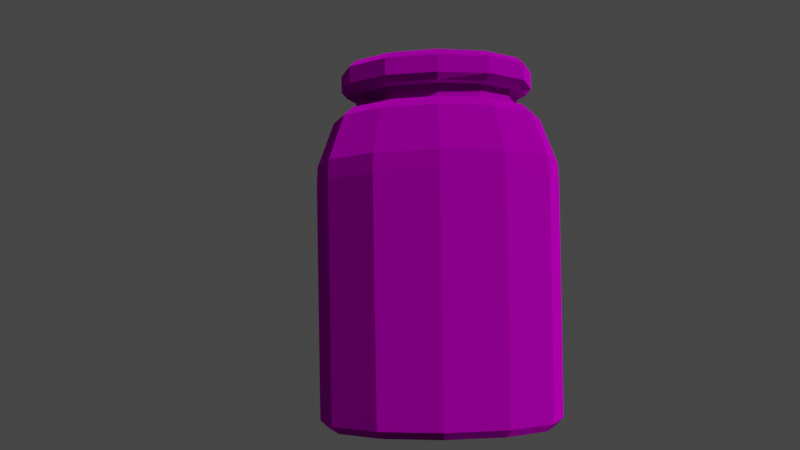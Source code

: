 # Source: Pills.blend  (saved by Blender 3.4.6; exported with 4.5.12 LTS)
import bpy
from mathutils import Matrix  # noqa: F401  (used for matrix-valued properties, if any)

bpy.ops.wm.read_factory_settings(use_empty=True)
scene = bpy.context.scene
scene.name = 'Scene'

# ---- collections
col_collection = bpy.data.collections.new('Collection'); scene.collection.children.link(col_collection)

# ---- images (referenced by path relative to the original .blend; pixels are not part of the script)
import os
ASSET_DIR = os.environ.get("B2B_ASSET_DIR", "")  # directory of the original .blend (textures are referenced by path, not embedded)
HERE = os.path.dirname(os.path.abspath(__file__))  # packed textures are extracted next to this script under _unpacked/

def load_image(name, relpath, width, height, colorspace="sRGB"):
    """Load a texture the original file referenced (path relative to the .blend, or extracted next to this script)."""
    p = next((c for c in (os.path.join(HERE, relpath), os.path.join(ASSET_DIR, relpath)) if relpath and os.path.exists(c)), "")
    if p:
        img = bpy.data.images.load(p, check_existing=True)
        img.name = name
    else:  # same state as the original file: an image datablock whose file is absent (Cycles renders it pink)
        img = bpy.data.images.new(name, width, height)
        img.source = "FILE"
        img.filepath = "//" + (relpath or name)
    img.colorspace_settings.name = colorspace
    return img
img_pillsdiffuse = load_image('PillsDiffuse', 'PillsDiffuse.png', 1024, 1024, 'sRGB')

# ---- materials (node trees are filled in below, after node groups)
mat_material_001 = bpy.data.materials.new('Material.001')
mat_material_001.use_transparent_shadow = False

# ---- material node trees
mat_material_001.use_nodes = True; mat_material_001.node_tree.nodes.clear()
_N = mat_material_001.node_tree.nodes; _L = mat_material_001.node_tree.links
n0 = _N.new('ShaderNodeOutputMaterial'); n0.name = 'Material Output'; n0.location = (300, 300)
n1 = _N.new('ShaderNodeBsdfAnisotropic'); n1.name = 'Glossy BSDF'; n1.location = (48, 258)
n1.distribution = 'GGX'
n1.inputs[1].default_value = 1.0
n2 = _N.new('ShaderNodeTexImage'); n2.name = 'Image Texture'; n2.location = (-364, 144)
n2.image = img_pillsdiffuse
_L.new(n1.outputs[0], n0.inputs[0])
_L.new(n2.outputs[0], n1.inputs[0])
n0.is_active_output = True

# ---- world
world_world = bpy.data.worlds.new('World'); scene.world = world_world
world_world.use_nodes = True; world_world.node_tree.nodes.clear()
_N = world_world.node_tree.nodes; _L = world_world.node_tree.links
n0 = _N.new('ShaderNodeOutputWorld'); n0.name = 'World Output'; n0.location = (300, 300)
n1 = _N.new('ShaderNodeBackground'); n1.name = 'Background'; n1.location = (10, 300)
n1.inputs[0].default_value = (0.05088, 0.05088, 0.05088, 1.0)
_L.new(n1.outputs[0], n0.inputs[0])
n0.is_active_output = True
world_world.color = (0.05088, 0.05088, 0.05088)
world_world.use_sun_shadow = False
world_world.sun_shadow_jitter_overblur = 0.0

# ---- cameras
cam_camera_001 = bpy.data.cameras.new('Camera.001')

# ---- meshes
me_cylinder = bpy.data.meshes.new('Cylinder')
me_cylinder.from_pydata([(-3.407e-09, 1.012, 1.957), (0.506, 0.8765, 1.957), (0.8765, 0.506, 1.957), (1.012, 6.18e-10, 1.957), (0.8765, -0.506, 1.957), (0.506, -0.8765, 1.957), (-3.407e-09, -1.012, 1.957), (-0.506, -0.8765, 1.957), (-0.8765, -0.506, 1.957), (-1.012, 6.18e-10, 1.957), (-0.8765, 0.506, 1.957), (-0.506, 0.8765, 1.957), (0.3366, 0.5831, 2.926), (-3.165e-08, 0.6733, 2.926), (0.5831, 0.3366, 2.926), (0.6733, -4.07e-09, 2.926), (0.5831, -0.3366, 2.926), (0.3366, -0.5831, 2.926), (-3.165e-08, -0.6733, 2.926), (-0.3366, -0.5831, 2.926), (-0.5831, -0.3366, 2.926), (-0.6733, -4.07e-09, 2.926), (-0.5831, 0.3366, 2.926), (-0.3366, 0.5831, 2.926), (0.3366, -1.192e-07, 2.926), (-3.165e-08, -4.768e-07, 2.926), (-0.3366, -1.192e-07, 2.926), (-9.563e-12, 1.002, 0.1557), (0.501, 0.8677, 0.1557), (0.8677, 0.501, 0.1557), (1.002, 9.563e-12, 0.1557), (0.8677, -0.501, 0.1557), (0.501, -0.8677, 0.1557), (-9.563e-12, -1.002, 0.1557), (-0.501, -0.8677, 0.1557), (-0.8677, -0.501, 0.1557), (-1.002, 9.563e-12, 0.1557), (-0.8677, 0.501, 0.1557), (-0.501, 0.8677, 0.1557), (-0.502, -0.8695, 2.116), (-0.8695, -0.502, 2.116), (-2.378e-09, -1.004, 2.116), (0.502, -0.8695, 2.116), (0.8695, -0.502, 2.116), (1.004, 2.71e-10, 2.116), (-0.502, 0.8695, 2.116), (-2.378e-09, 1.004, 2.116), (0.502, 0.8695, 2.116), (0.8695, 0.502, 2.116), (-0.8695, 0.502, 2.116), (-1.004, 2.71e-10, 2.116), (4.657e-09, 0.9389, -0.04326), (-2.838e-12, 1.001, 0.01576), (0.4694, 0.8131, -0.04326), (0.5003, 0.8665, 0.01576), (0.8131, 0.4694, -0.04326), (0.8665, 0.5003, 0.01576), (0.9389, -4.657e-09, -0.04326), (1.001, 2.838e-12, 0.01576), (0.8131, -0.4694, -0.04326), (0.8665, -0.5003, 0.01576), (0.4694, -0.8131, -0.04326), (0.5003, -0.8665, 0.01576), (-4.657e-09, -0.9389, -0.04326), (-2.838e-12, -1.001, 0.01576), (-0.4694, -0.8131, -0.04326), (-0.5003, -0.8665, 0.01576), (-0.8131, -0.4694, -0.04326), (-0.8665, -0.5003, 0.01576), (-0.9389, 4.657e-09, -0.04326), (-1.001, 2.838e-12, 0.01576), (-0.8131, 0.4694, -0.04326), (-0.8665, 0.5003, 0.01576), (-0.4694, 0.8131, -0.04326), (-0.5003, 0.8665, 0.01576), (0.3921, 0.6791, 2.552), (0.4322, 0.7486, 2.482), (2.68e-10, 0.8644, 2.482), (-6.571e-09, 0.7842, 2.552), (0.6791, 0.3921, 2.552), (0.7486, 0.4322, 2.482), (0.7842, -1.859e-09, 2.552), (0.8644, -5.548e-10, 2.482), (0.6791, -0.3921, 2.552), (0.7486, -0.4322, 2.482), (0.3921, -0.6791, 2.552), (0.4322, -0.7486, 2.482), (-6.571e-09, -0.7842, 2.552), (2.68e-10, -0.8644, 2.482), (-0.3921, -0.6791, 2.552), (-0.4322, -0.7486, 2.482), (-0.6791, -0.3921, 2.552), (-0.7486, -0.4322, 2.482), (-0.7842, -1.859e-09, 2.552), (-0.8644, -5.548e-10, 2.482), (-0.6791, 0.3921, 2.552), (-0.7486, 0.4322, 2.482), (-0.3921, 0.6791, 2.552), (-0.4322, 0.7486, 2.482), (0.3366, 0.5831, 2.572), (0.3662, 0.6343, 2.565), (-2.049e-08, 0.658, 2.572), (-1.291e-08, 0.7324, 2.565), (0.5831, 0.3366, 2.572), (0.6343, 0.3662, 2.565), (0.6733, -4.07e-09, 2.572), (0.7324, -2.891e-09, 2.565), (0.5831, -0.3366, 2.572), (0.6343, -0.3662, 2.565), (0.3366, -0.5831, 2.572), (0.3662, -0.6343, 2.565), (-2.608e-08, -0.658, 2.572), (-1.291e-08, -0.7324, 2.565), (-0.3366, -0.5831, 2.572), (-0.3662, -0.6343, 2.565), (-0.5831, -0.3366, 2.572), (-0.6343, -0.3662, 2.565), (-0.6733, -4.07e-09, 2.572), (-0.7324, -2.891e-09, 2.565), (-0.5831, 0.3366, 2.572), (-0.6343, 0.3662, 2.565), (-0.3366, 0.5831, 2.572), (-0.3662, 0.6343, 2.565), (0.367, 0.6357, 2.692), (0.3366, 0.5831, 2.684), (-2.608e-08, 0.658, 2.684), (-2.197e-08, 0.7341, 2.692), (0.6357, 0.367, 2.692), (0.5831, 0.3366, 2.684), (0.7341, -4.438e-09, 2.692), (0.6733, -4.07e-09, 2.684), (0.6357, -0.367, 2.692), (0.5831, -0.3366, 2.684), (0.367, -0.6357, 2.692), (0.3366, -0.5831, 2.684), (-2.197e-08, -0.7341, 2.692), (-2.049e-08, -0.658, 2.684), (-0.367, -0.6357, 2.692), (-0.3366, -0.5831, 2.684), (-0.6357, -0.367, 2.692), (-0.5831, -0.3366, 2.684), (-0.7341, -4.438e-09, 2.692), (-0.6733, -4.07e-09, 2.684), (-0.6357, 0.367, 2.692), (-0.5831, 0.3366, 2.684), (-0.367, 0.6357, 2.692), (-0.3366, 0.5831, 2.684), (0.4056, 0.7026, 2.744), (0.3752, 0.6499, 2.691), (-2.246e-08, 0.7504, 2.691), (-2.98e-08, 0.796, 2.744), (0.7026, 0.4056, 2.744), (0.6499, 0.3752, 2.691), (0.796, 0.0, 2.744), (0.7504, -4.537e-09, 2.691), (0.7026, -0.4056, 2.744), (0.6499, -0.3752, 2.691), (0.4056, -0.7026, 2.744), (0.3752, -0.6499, 2.691), (-2.608e-08, -0.796, 2.744), (-2.246e-08, -0.7504, 2.691), (-0.4056, -0.7026, 2.744), (-0.3752, -0.6499, 2.691), (-0.7026, -0.4056, 2.744), (-0.6499, -0.3752, 2.691), (-0.796, -7.451e-09, 2.744), (-0.7504, -4.537e-09, 2.691), (-0.7026, 0.4056, 2.744), (-0.6499, 0.3752, 2.691), (-0.4056, 0.7026, 2.744), (-0.3752, 0.6499, 2.691), (0.3752, 0.6499, 2.933), (0.4056, 0.7026, 2.88), (-2.794e-08, 0.796, 2.88), (-3.527e-08, 0.7504, 2.933), (0.6499, 0.3752, 2.933), (0.7026, 0.4056, 2.88), (0.7504, -4.537e-09, 2.933), (0.796, -7.451e-09, 2.88), (0.6499, -0.3752, 2.933), (0.7026, -0.4056, 2.88), (0.3752, -0.6499, 2.933), (0.4056, -0.7026, 2.88), (-3.527e-08, -0.7504, 2.933), (-3.166e-08, -0.796, 2.88), (-0.3752, -0.6499, 2.933), (-0.4056, -0.7026, 2.88), (-0.6499, -0.3752, 2.933), (-0.7026, -0.4056, 2.88), (-0.796, 0.0, 2.88), (-0.7504, -4.537e-09, 2.933), (-0.6499, 0.3752, 2.933), (-0.7026, 0.4056, 2.88), (-0.3752, 0.6499, 2.933), (-0.4056, 0.7026, 2.88), (-1.192e-07, 4.441e-16, -0.04326), (1.192e-07, 0.4694, -0.04326), (0.0, -0.4694, -0.04326)], [], [(27, 0, 1, 28), (28, 1, 2, 29), (29, 2, 3, 30), (30, 3, 4, 31), (31, 4, 5, 32), (32, 5, 6, 33), (33, 6, 7, 34), (34, 7, 8, 35), (35, 8, 9, 36), (36, 9, 10, 37), (93, 91, 116, 118), (37, 10, 11, 38), (38, 11, 0, 27), (74, 38, 27, 52), (87, 85, 110, 112), (91, 89, 114, 116), (89, 87, 112, 114), (85, 83, 108, 110), (42, 43, 84, 86), (81, 79, 104, 106), (78, 97, 122, 102), (83, 81, 106, 108), (99, 101, 125, 124), (79, 75, 100, 104), (97, 95, 120, 122), (95, 93, 118, 120), (117, 115, 140, 142), (46, 45, 98, 77), (47, 46, 77, 76), (50, 40, 92, 94), (41, 42, 86, 88), (44, 48, 80, 82), (49, 50, 94, 96), (39, 41, 88, 90), (43, 44, 82, 84), (45, 49, 96, 98), (48, 47, 76, 80), (40, 39, 90, 92), (135, 133, 158, 160), (111, 109, 134, 136), (105, 103, 128, 130), (101, 121, 146, 125), (119, 117, 142, 144), (113, 111, 136, 138), (107, 105, 130, 132), (121, 119, 144, 146), (115, 113, 138, 140), (109, 107, 132, 134), (123, 126, 149, 148), (103, 99, 124, 128), (12, 24, 15, 14), (15, 16, 179, 177), (129, 127, 152, 154), (22, 23, 193, 191), (133, 131, 156, 158), (23, 13, 174, 193), (147, 150, 173, 172), (21, 22, 191, 190), (131, 129, 154, 156), (12, 14, 175, 171), (145, 143, 168, 170), (20, 21, 190, 187), (151, 147, 172, 176), (165, 163, 188, 189), (159, 157, 182, 184), (153, 151, 176, 178), (150, 169, 194, 173), (167, 165, 189, 192), (161, 159, 184, 186), (155, 153, 178, 180), (169, 167, 192, 194), (163, 161, 186, 188), (157, 155, 180, 182), (13, 12, 171, 174), (16, 17, 181, 179), (137, 135, 160, 162), (14, 15, 177, 175), (17, 18, 183, 181), (139, 137, 162, 164), (18, 19, 185, 183), (141, 139, 164, 166), (127, 123, 148, 152), (19, 20, 187, 185), (143, 141, 166, 168), (126, 145, 170, 149), (54, 28, 29, 56), (18, 25, 26, 19), (17, 24, 25, 18), (19, 26, 21, 20), (25, 24, 12, 13), (21, 26, 23, 22), (26, 25, 13, 23), (15, 24, 17, 16), (75, 78, 102, 100), (72, 37, 38, 74), (70, 36, 37, 72), (68, 35, 36, 70), (66, 34, 35, 68), (64, 33, 34, 66), (62, 32, 33, 64), (60, 31, 32, 62), (58, 30, 31, 60), (56, 29, 30, 58), (51, 196, 71, 73), (9, 8, 40, 50), (10, 9, 50, 49), (2, 1, 47, 48), (11, 10, 49, 45), (3, 2, 48, 44), (1, 0, 46, 47), (0, 11, 45, 46), (4, 3, 44, 43), (5, 4, 43, 42), (6, 5, 42, 41), (7, 6, 41, 39), (8, 7, 39, 40), (52, 54, 53, 51), (54, 56, 55, 53), (56, 58, 57, 55), (58, 60, 59, 57), (60, 62, 61, 59), (62, 64, 63, 61), (64, 66, 65, 63), (66, 68, 67, 65), (68, 70, 69, 67), (70, 72, 71, 69), (72, 74, 73, 71), (74, 52, 51, 73), (76, 77, 78, 75), (80, 76, 75, 79), (82, 80, 79, 81), (84, 82, 81, 83), (86, 84, 83, 85), (88, 86, 85, 87), (90, 88, 87, 89), (92, 90, 89, 91), (94, 92, 91, 93), (96, 94, 93, 95), (98, 96, 95, 97), (77, 98, 97, 78), (100, 102, 101, 99), (104, 100, 99, 103), (106, 104, 103, 105), (108, 106, 105, 107), (110, 108, 107, 109), (112, 110, 109, 111), (114, 112, 111, 113), (116, 114, 113, 115), (118, 116, 115, 117), (120, 118, 117, 119), (122, 120, 119, 121), (102, 122, 121, 101), (124, 125, 126, 123), (128, 124, 123, 127), (130, 128, 127, 129), (132, 130, 129, 131), (134, 132, 131, 133), (136, 134, 133, 135), (138, 136, 135, 137), (140, 138, 137, 139), (142, 140, 139, 141), (144, 142, 141, 143), (146, 144, 143, 145), (125, 146, 145, 126), (148, 149, 150, 147), (152, 148, 147, 151), (154, 152, 151, 153), (156, 154, 153, 155), (158, 156, 155, 157), (160, 158, 157, 159), (162, 160, 159, 161), (164, 162, 161, 163), (166, 164, 163, 165), (168, 166, 165, 167), (170, 168, 167, 169), (149, 170, 169, 150), (172, 173, 174, 171), (176, 172, 171, 175), (178, 176, 175, 177), (180, 178, 177, 179), (182, 180, 179, 181), (184, 182, 181, 183), (186, 184, 183, 185), (188, 186, 185, 187), (189, 188, 187, 190), (192, 189, 190, 191), (194, 192, 191, 193), (173, 194, 193, 174), (52, 27, 28, 54), (69, 195, 197, 67), (67, 197, 63, 65), (71, 196, 195, 69), (195, 196, 55, 57), (197, 195, 57, 59), (63, 197, 59, 61), (196, 51, 53, 55)])
_uv = me_cylinder.uv_layers.new(name='UVMap')
_uv.uv.foreach_set('vector', [0.3154, 0.7509, 0.02917, 0.7509, 0.02899, 0.6679, 0.3155, 0.6679, 0.3155, 0.6679, 0.02899, 0.6679, 0.02878, 0.5848, 0.3156, 0.5847, 0.3156, 0.5847, 0.02878, 0.5848, 0.02855, 0.5016, 0.3157, 0.5015, 0.3157, 0.5015, 0.02855, 0.5016, 0.02831, 0.4184, 0.3157, 0.4182, 0.3157, 0.4182, 0.02831, 0.4184, 0.02804, 0.335, 0.3158, 0.3348, 0.3158, 0.3348, 0.02804, 0.335, 0.02774, 0.2516, 0.3158, 0.2513, 0.3158, 0.2513, 0.02774, 0.2516, 0.0274, 0.168, 0.3158, 0.1677, 0.3158, 0.1677, 0.0274, 0.168, 0.02692, 0.08432, 0.3158, 0.08405, 0.3158, 0.08405, 0.02692, 0.08432, 0.02598, 0.0001836, 0.3158, 0.0003163, 0.3152, 0.9993, 0.02852, 0.9998, 0.02919, 0.9166, 0.3152, 0.9168, 0.397, 0.3979, 0.3981, 0.3306, 0.407, 0.3318, 0.4056, 0.3958, 0.3152, 0.9168, 0.02919, 0.9166, 0.02928, 0.8338, 0.3153, 0.8339, 0.3153, 0.8339, 0.02928, 0.8338, 0.02917, 0.7509, 0.3154, 0.7509, 0.6717, 0.2472, 0.6489, 0.2527, 0.6464, 0.1662, 0.6687, 0.1709, 0.441, 0.2039, 0.484, 0.1518, 0.4903, 0.1582, 0.4485, 0.2085, 0.3981, 0.3306, 0.4138, 0.2649, 0.4222, 0.2678, 0.407, 0.3318, 0.4138, 0.2649, 0.441, 0.2039, 0.4485, 0.2085, 0.4222, 0.2678, 0.484, 0.1518, 0.5364, 0.108, 0.5413, 0.1154, 0.4903, 0.1582, 0.4252, 0.09516, 0.4905, 0.04056, 0.5267, 0.09345, 0.4714, 0.1393, 0.397, 0.8033, 0.3981, 0.736, 0.407, 0.7372, 0.4056, 0.8012, 0.441, 0.6093, 0.484, 0.5572, 0.4903, 0.5636, 0.4485, 0.6139, 0.5364, 0.108, 0.5959, 0.07727, 0.5979, 0.08583, 0.5413, 0.1154, 0.4313, 0.6762, 0.4593, 0.6207, 0.474, 0.6301, 0.4495, 0.6832, 0.3981, 0.736, 0.4138, 0.6703, 0.4222, 0.6732, 0.407, 0.7372, 0.484, 0.5572, 0.5364, 0.5134, 0.5413, 0.5208, 0.4903, 0.5636, 0.5364, 0.5134, 0.5959, 0.4827, 0.5979, 0.4912, 0.5413, 0.5208, 0.4151, 0.3935, 0.4172, 0.3333, 0.4368, 0.3364, 0.4309, 0.3944, 0.3723, 0.5679, 0.4252, 0.5006, 0.4714, 0.5447, 0.4263, 0.6001, 0.3372, 0.6446, 0.3723, 0.5679, 0.4263, 0.6001, 0.3971, 0.6646, 0.3162, 0.4052, 0.3184, 0.3211, 0.3807, 0.3284, 0.3794, 0.401, 0.3723, 0.1625, 0.4252, 0.09516, 0.4714, 0.1393, 0.4263, 0.1947, 0.3162, 0.8106, 0.3184, 0.7265, 0.3807, 0.7338, 0.3794, 0.8064, 0.4905, 0.446, 0.5662, 0.4056, 0.5911, 0.4657, 0.5267, 0.4988, 0.3372, 0.2392, 0.3723, 0.1625, 0.4263, 0.1947, 0.3971, 0.2592, 0.4905, 0.04056, 0.5662, 0.0001836, 0.5911, 0.06032, 0.5267, 0.09345, 0.4252, 0.5006, 0.4905, 0.446, 0.5267, 0.4988, 0.4714, 0.5447, 0.3184, 0.7265, 0.3372, 0.6446, 0.3971, 0.6646, 0.3807, 0.7338, 0.3184, 0.3211, 0.3372, 0.2392, 0.3971, 0.2592, 0.3807, 0.3284, 0.4843, 0.2311, 0.5177, 0.1859, 0.5194, 0.1876, 0.4862, 0.2323, 0.4593, 0.2153, 0.4974, 0.1656, 0.5111, 0.1798, 0.474, 0.2247, 0.4151, 0.7989, 0.4172, 0.7387, 0.4368, 0.7418, 0.4309, 0.7998, 0.4593, 0.6207, 0.4974, 0.571, 0.5111, 0.5852, 0.474, 0.6301, 0.5467, 0.5292, 0.6, 0.5, 0.6087, 0.5139, 0.5576, 0.5461, 0.4313, 0.2708, 0.4593, 0.2153, 0.474, 0.2247, 0.4495, 0.2778, 0.5467, 0.1238, 0.6, 0.0946, 0.6087, 0.1086, 0.5576, 0.1407, 0.4974, 0.571, 0.5467, 0.5292, 0.5576, 0.5461, 0.5111, 0.5852, 0.4172, 0.3333, 0.4313, 0.2708, 0.4495, 0.2778, 0.4368, 0.3364, 0.4974, 0.1656, 0.5467, 0.1238, 0.5576, 0.1407, 0.5111, 0.1798, 0.4584, 0.6867, 0.4843, 0.6365, 0.4862, 0.6377, 0.4606, 0.6875, 0.4172, 0.7387, 0.4313, 0.6762, 0.4495, 0.6832, 0.4368, 0.7418, 0.5072, 0.7021, 0.5703, 0.7741, 0.5038, 0.8049, 0.4998, 0.7486, 0.6447, 0.1744, 0.5922, 0.1951, 0.5872, 0.1858, 0.6428, 0.1611, 0.4394, 0.8032, 0.4461, 0.7434, 0.4485, 0.7438, 0.4418, 0.8042, 0.5922, 0.6005, 0.5536, 0.6276, 0.5472, 0.6205, 0.5872, 0.5912, 0.5177, 0.1859, 0.5632, 0.1491, 0.5647, 0.1512, 0.5194, 0.1876, 0.5536, 0.6276, 0.5248, 0.6615, 0.5168, 0.6564, 0.5472, 0.6205, 0.4718, 0.6914, 0.4943, 0.6427, 0.5096, 0.652, 0.4884, 0.6964, 0.6447, 0.5798, 0.5922, 0.6005, 0.5872, 0.5912, 0.6428, 0.5665, 0.5632, 0.1491, 0.6164, 0.1154, 0.6185, 0.1173, 0.5647, 0.1512, 0.5072, 0.7021, 0.4998, 0.7486, 0.4892, 0.7479, 0.4979, 0.6993, 0.5177, 0.5913, 0.5632, 0.5545, 0.5647, 0.5566, 0.5194, 0.593, 0.4998, 0.3432, 0.5038, 0.3995, 0.4907, 0.4032, 0.4892, 0.3426, 0.4599, 0.7454, 0.4718, 0.6914, 0.4884, 0.6964, 0.4782, 0.7469, 0.4532, 0.4023, 0.4599, 0.34, 0.4782, 0.3415, 0.4787, 0.4052, 0.4943, 0.2373, 0.5275, 0.1955, 0.5402, 0.2077, 0.5096, 0.2466, 0.4532, 0.8077, 0.4599, 0.7454, 0.4782, 0.7469, 0.4787, 0.8106, 0.4943, 0.6427, 0.5275, 0.6009, 0.5402, 0.6131, 0.5096, 0.652, 0.5714, 0.5667, 0.6269, 0.5319, 0.6395, 0.5548, 0.5818, 0.582, 0.4718, 0.286, 0.4943, 0.2373, 0.5096, 0.2466, 0.4884, 0.291, 0.5714, 0.1613, 0.6269, 0.1265, 0.6395, 0.1494, 0.5818, 0.1766, 0.5275, 0.6009, 0.5714, 0.5667, 0.5818, 0.582, 0.5402, 0.6131, 0.4599, 0.34, 0.4718, 0.286, 0.4884, 0.291, 0.4782, 0.3415, 0.5275, 0.1955, 0.5714, 0.1613, 0.5818, 0.1766, 0.5402, 0.2077, 0.5248, 0.6615, 0.5072, 0.7021, 0.4979, 0.6993, 0.5168, 0.6564, 0.5922, 0.1951, 0.5536, 0.2222, 0.5472, 0.2151, 0.5872, 0.1858, 0.4584, 0.2813, 0.4843, 0.2311, 0.4862, 0.2323, 0.4606, 0.2821, 0.4998, 0.7486, 0.5038, 0.8049, 0.4907, 0.8086, 0.4892, 0.7479, 0.5536, 0.2222, 0.5248, 0.2561, 0.5168, 0.2511, 0.5472, 0.2151, 0.4461, 0.338, 0.4584, 0.2813, 0.4606, 0.2821, 0.4485, 0.3384, 0.5248, 0.2561, 0.5072, 0.2967, 0.4979, 0.2939, 0.5168, 0.2511, 0.4394, 0.3978, 0.4461, 0.338, 0.4485, 0.3384, 0.4418, 0.3988, 0.4461, 0.7434, 0.4584, 0.6867, 0.4606, 0.6875, 0.4485, 0.7438, 0.5072, 0.2967, 0.4998, 0.3432, 0.4892, 0.3426, 0.4979, 0.2939, 0.5632, 0.5545, 0.6164, 0.5208, 0.6185, 0.5227, 0.5647, 0.5566, 0.4843, 0.6365, 0.5177, 0.5913, 0.5194, 0.593, 0.4862, 0.6377, 0.6984, 0.102, 0.6805, 0.08848, 0.743, 0.033, 0.7544, 0.05178, 0.5248, 0.2561, 0.6211, 0.3162, 0.5703, 0.3687, 0.5072, 0.2967, 0.5536, 0.2222, 0.646, 0.2474, 0.6211, 0.3162, 0.5248, 0.2561, 0.5072, 0.2967, 0.5703, 0.3687, 0.5038, 0.3995, 0.4998, 0.3432, 0.6211, 0.7216, 0.5703, 0.7741, 0.5072, 0.7021, 0.5248, 0.6615, 0.6447, 0.5798, 0.646, 0.6528, 0.5536, 0.6276, 0.5922, 0.6005, 0.646, 0.6528, 0.6211, 0.7216, 0.5248, 0.6615, 0.5536, 0.6276, 0.6447, 0.1744, 0.646, 0.2474, 0.5536, 0.2222, 0.5922, 0.1951, 0.4138, 0.6703, 0.441, 0.6093, 0.4485, 0.6139, 0.4222, 0.6732, 0.709, 0.3177, 0.6895, 0.3325, 0.6489, 0.2527, 0.6717, 0.2472, 0.7758, 0.3761, 0.7584, 0.3958, 0.6895, 0.3325, 0.709, 0.3177, 0.7544, 0.4572, 0.743, 0.4384, 0.821, 0.4056, 0.8298, 0.4266, 0.6984, 0.5074, 0.6805, 0.4939, 0.743, 0.4384, 0.7544, 0.4572, 0.6687, 0.5762, 0.6464, 0.5716, 0.6805, 0.4939, 0.6984, 0.5074, 0.6717, 0.6526, 0.6489, 0.6581, 0.6464, 0.5716, 0.6687, 0.5762, 0.709, 0.7231, 0.6895, 0.7379, 0.6489, 0.6581, 0.6717, 0.6526, 0.7758, 0.7815, 0.7584, 0.8012, 0.6895, 0.7379, 0.709, 0.7231, 0.7544, 0.05178, 0.743, 0.033, 0.821, 0.0001835, 0.8298, 0.02125, 0.6815, 0.1731, 0.7525, 0.1857, 0.7199, 0.3088, 0.6845, 0.2435, 0.02598, 0.0001836, 0.02692, 0.08432, 0.001263, 0.08457, 0.0001836, 0.0008243, 0.02919, 0.9166, 0.02852, 0.9998, 0.003122, 0.9993, 0.00386, 0.9165, 0.02878, 0.5848, 0.02899, 0.6679, 0.003554, 0.6679, 0.00332, 0.5849, 0.02928, 0.8338, 0.02919, 0.9166, 0.00386, 0.9165, 0.003903, 0.8338, 0.02855, 0.5016, 0.02878, 0.5848, 0.00332, 0.5849, 0.003064, 0.5017, 0.02899, 0.6679, 0.02917, 0.7509, 0.003759, 0.7509, 0.003554, 0.6679, 0.02917, 0.7509, 0.02928, 0.8338, 0.003903, 0.8338, 0.003759, 0.7509, 0.02831, 0.4184, 0.02855, 0.5016, 0.003064, 0.5017, 0.00279, 0.4185, 0.02804, 0.335, 0.02831, 0.4184, 0.00279, 0.4185, 0.002495, 0.3351, 0.02774, 0.2516, 0.02804, 0.335, 0.002495, 0.3351, 0.002172, 0.2517, 0.0274, 0.168, 0.02774, 0.2516, 0.002172, 0.2517, 0.001796, 0.1682, 0.02692, 0.08432, 0.0274, 0.168, 0.001796, 0.1682, 0.001263, 0.08457, 0.6687, 0.1709, 0.6984, 0.102, 0.7088, 0.1094, 0.6815, 0.1731, 0.6984, 0.102, 0.7544, 0.05178, 0.7613, 0.06269, 0.7088, 0.1094, 0.7544, 0.05178, 0.8298, 0.02125, 0.8325, 0.03501, 0.7613, 0.06269, 0.7758, 0.7815, 0.709, 0.7231, 0.7199, 0.7142, 0.7837, 0.7678, 0.709, 0.7231, 0.6717, 0.6526, 0.6845, 0.6489, 0.7199, 0.7142, 0.6717, 0.6526, 0.6687, 0.5762, 0.6815, 0.5785, 0.6845, 0.6489, 0.6687, 0.5762, 0.6984, 0.5074, 0.7088, 0.5148, 0.6815, 0.5785, 0.6984, 0.5074, 0.7544, 0.4572, 0.7613, 0.4681, 0.7088, 0.5148, 0.7544, 0.4572, 0.8298, 0.4266, 0.8325, 0.4404, 0.7613, 0.4681, 0.7758, 0.3761, 0.709, 0.3177, 0.7199, 0.3088, 0.7837, 0.3624, 0.709, 0.3177, 0.6717, 0.2472, 0.6845, 0.2435, 0.7199, 0.3088, 0.6717, 0.2472, 0.6687, 0.1709, 0.6815, 0.1731, 0.6845, 0.2435, 0.3971, 0.6646, 0.4263, 0.6001, 0.441, 0.6093, 0.4138, 0.6703, 0.3807, 0.7338, 0.3971, 0.6646, 0.4138, 0.6703, 0.3981, 0.736, 0.3794, 0.8064, 0.3807, 0.7338, 0.3981, 0.736, 0.397, 0.8033, 0.5267, 0.09345, 0.5911, 0.06032, 0.5959, 0.07727, 0.5364, 0.108, 0.4714, 0.1393, 0.5267, 0.09345, 0.5364, 0.108, 0.484, 0.1518, 0.4263, 0.1947, 0.4714, 0.1393, 0.484, 0.1518, 0.441, 0.2039, 0.3971, 0.2592, 0.4263, 0.1947, 0.441, 0.2039, 0.4138, 0.2649, 0.3807, 0.3284, 0.3971, 0.2592, 0.4138, 0.2649, 0.3981, 0.3306, 0.3794, 0.401, 0.3807, 0.3284, 0.3981, 0.3306, 0.397, 0.3979, 0.5267, 0.4988, 0.5911, 0.4657, 0.5959, 0.4827, 0.5364, 0.5134, 0.4714, 0.5447, 0.5267, 0.4988, 0.5364, 0.5134, 0.484, 0.5572, 0.4263, 0.6001, 0.4714, 0.5447, 0.484, 0.5572, 0.441, 0.6093, 0.4222, 0.6732, 0.4485, 0.6139, 0.4593, 0.6207, 0.4313, 0.6762, 0.407, 0.7372, 0.4222, 0.6732, 0.4313, 0.6762, 0.4172, 0.7387, 0.4056, 0.8012, 0.407, 0.7372, 0.4172, 0.7387, 0.4151, 0.7989, 0.5413, 0.1154, 0.5979, 0.08583, 0.6, 0.0946, 0.5467, 0.1238, 0.4903, 0.1582, 0.5413, 0.1154, 0.5467, 0.1238, 0.4974, 0.1656, 0.4485, 0.2085, 0.4903, 0.1582, 0.4974, 0.1656, 0.4593, 0.2153, 0.4222, 0.2678, 0.4485, 0.2085, 0.4593, 0.2153, 0.4313, 0.2708, 0.407, 0.3318, 0.4222, 0.2678, 0.4313, 0.2708, 0.4172, 0.3333, 0.4056, 0.3958, 0.407, 0.3318, 0.4172, 0.3333, 0.4151, 0.3935, 0.5413, 0.5208, 0.5979, 0.4912, 0.6, 0.5, 0.5467, 0.5292, 0.4903, 0.5636, 0.5413, 0.5208, 0.5467, 0.5292, 0.4974, 0.571, 0.4485, 0.6139, 0.4903, 0.5636, 0.4974, 0.571, 0.4593, 0.6207, 0.4495, 0.6832, 0.474, 0.6301, 0.4843, 0.6365, 0.4584, 0.6867, 0.4368, 0.7418, 0.4495, 0.6832, 0.4584, 0.6867, 0.4461, 0.7434, 0.4309, 0.7998, 0.4368, 0.7418, 0.4461, 0.7434, 0.4394, 0.8032, 0.5576, 0.1407, 0.6087, 0.1086, 0.6164, 0.1154, 0.5632, 0.1491, 0.5111, 0.1798, 0.5576, 0.1407, 0.5632, 0.1491, 0.5177, 0.1859, 0.474, 0.2247, 0.5111, 0.1798, 0.5177, 0.1859, 0.4843, 0.2311, 0.4495, 0.2778, 0.474, 0.2247, 0.4843, 0.2311, 0.4584, 0.2813, 0.4368, 0.3364, 0.4495, 0.2778, 0.4584, 0.2813, 0.4461, 0.338, 0.4309, 0.3944, 0.4368, 0.3364, 0.4461, 0.338, 0.4394, 0.3978, 0.5576, 0.5461, 0.6087, 0.5139, 0.6164, 0.5208, 0.5632, 0.5545, 0.5111, 0.5852, 0.5576, 0.5461, 0.5632, 0.5545, 0.5177, 0.5913, 0.474, 0.6301, 0.5111, 0.5852, 0.5177, 0.5913, 0.4843, 0.6365, 0.4606, 0.6875, 0.4862, 0.6377, 0.4943, 0.6427, 0.4718, 0.6914, 0.4485, 0.7438, 0.4606, 0.6875, 0.4718, 0.6914, 0.4599, 0.7454, 0.4418, 0.8042, 0.4485, 0.7438, 0.4599, 0.7454, 0.4532, 0.8077, 0.5647, 0.1512, 0.6185, 0.1173, 0.6269, 0.1265, 0.5714, 0.1613, 0.5194, 0.1876, 0.5647, 0.1512, 0.5714, 0.1613, 0.5275, 0.1955, 0.4862, 0.2323, 0.5194, 0.1876, 0.5275, 0.1955, 0.4943, 0.2373, 0.4606, 0.2821, 0.4862, 0.2323, 0.4943, 0.2373, 0.4718, 0.286, 0.4485, 0.3384, 0.4606, 0.2821, 0.4718, 0.286, 0.4599, 0.34, 0.4418, 0.3988, 0.4485, 0.3384, 0.4599, 0.34, 0.4532, 0.4023, 0.5647, 0.5566, 0.6185, 0.5227, 0.6269, 0.5319, 0.5714, 0.5667, 0.5194, 0.593, 0.5647, 0.5566, 0.5714, 0.5667, 0.5275, 0.6009, 0.4862, 0.6377, 0.5194, 0.593, 0.5275, 0.6009, 0.4943, 0.6427, 0.4884, 0.6964, 0.5096, 0.652, 0.5168, 0.6564, 0.4979, 0.6993, 0.4782, 0.7469, 0.4884, 0.6964, 0.4979, 0.6993, 0.4892, 0.7479, 0.4787, 0.8106, 0.4782, 0.7469, 0.4892, 0.7479, 0.4907, 0.8086, 0.5818, 0.1766, 0.6395, 0.1494, 0.6428, 0.1611, 0.5872, 0.1858, 0.5402, 0.2077, 0.5818, 0.1766, 0.5872, 0.1858, 0.5472, 0.2151, 0.5096, 0.2466, 0.5402, 0.2077, 0.5472, 0.2151, 0.5168, 0.2511, 0.4884, 0.291, 0.5096, 0.2466, 0.5168, 0.2511, 0.4979, 0.2939, 0.4782, 0.3415, 0.4884, 0.291, 0.4979, 0.2939, 0.4892, 0.3426, 0.4787, 0.4052, 0.4782, 0.3415, 0.4892, 0.3426, 0.4907, 0.4032, 0.5818, 0.582, 0.6395, 0.5548, 0.6428, 0.5665, 0.5872, 0.5912, 0.5402, 0.6131, 0.5818, 0.582, 0.5872, 0.5912, 0.5472, 0.6205, 0.5096, 0.652, 0.5402, 0.6131, 0.5472, 0.6205, 0.5168, 0.6564, 0.6687, 0.1709, 0.6464, 0.1662, 0.6805, 0.08848, 0.6984, 0.102, 0.8325, 0.4404, 0.8325, 0.6041, 0.7525, 0.5911, 0.7613, 0.4681, 0.7613, 0.4681, 0.7525, 0.5911, 0.6815, 0.5785, 0.7088, 0.5148, 0.7199, 0.3088, 0.7525, 0.1857, 0.8325, 0.1987, 0.7837, 0.3624, 0.8325, 0.1987, 0.7525, 0.1857, 0.7613, 0.06269, 0.8325, 0.03501, 0.7525, 0.5911, 0.8325, 0.6041, 0.7837, 0.7678, 0.7199, 0.7142, 0.6815, 0.5785, 0.7525, 0.5911, 0.7199, 0.7142, 0.6845, 0.6489, 0.7525, 0.1857, 0.6815, 0.1731, 0.7088, 0.1094, 0.7613, 0.06269])
me_cylinder.materials.append(mat_material_001)
me_cylinder.use_paint_bone_selection = False
me_cylinder.use_paint_mask = True
me_cylinder.update()

# ---- objects
ob_cylinder = bpy.data.objects.new('Cylinder', me_cylinder)
ob_camera = bpy.data.objects.new('Camera', cam_camera_001)

# ---- transforms, parenting, visibility, modifiers, constraints
ob_cylinder.location = (0.0, 0.0, 0.0)
ob_camera.location = (-0.1592, -9.243, 0.9892)
ob_camera.rotation_euler = (1.639, 0.01461, 0.01841)
ob_camera.scale = (7.722, 7.722, 7.722)

# ---- collection membership
col_collection.objects.link(ob_cylinder)
col_collection.objects.link(ob_camera)

# ---- scene / render settings (as saved in the file)
scene.camera = ob_camera
scene.frame_start = 1; scene.frame_end = 250; scene.frame_set(1)
scene.render.engine = 'BLENDER_EEVEE_NEXT'
scene.cycles.sampling_pattern = 'TABULATED_SOBOL'
scene.cycles.use_light_tree = False
scene.view_settings.view_transform = 'Filmic'
bpy.context.view_layer.update()

# ---- added for rendering (the .blend has no usable light): sun
light_auto_sun = bpy.data.lights.new('AutoSun', 'SUN')
light_auto_sun.energy = 3.0
light_auto_sun.angle = 0.0523599
ob_auto_sun = bpy.data.objects.new('AutoSun', light_auto_sun)
scene.collection.objects.link(ob_auto_sun)
ob_auto_sun.rotation_euler = (0.872665, 0.174533, 0.523599)
bpy.context.view_layer.update()
